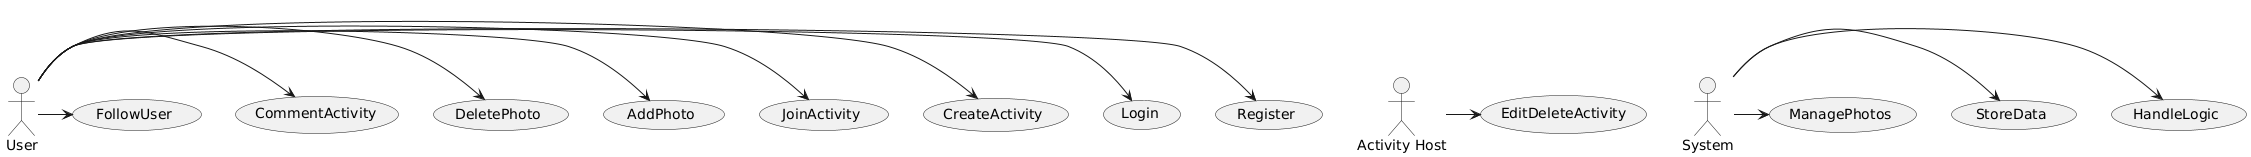

The diagram above was rendered by PlantUML. Its source (embedded in the PNG):
@startuml
actor User
actor Host as "Activity Host"
actor System

User -> (Register)
User -> (Login)
User -> (CreateActivity)
User -> (JoinActivity)
User -> (AddPhoto)
User -> (DeletePhoto)
User -> (CommentActivity)
User -> (FollowUser)
Host -> (EditDeleteActivity)
System -> (HandleLogic)
System -> (StoreData)
System -> (ManagePhotos)
@enduml